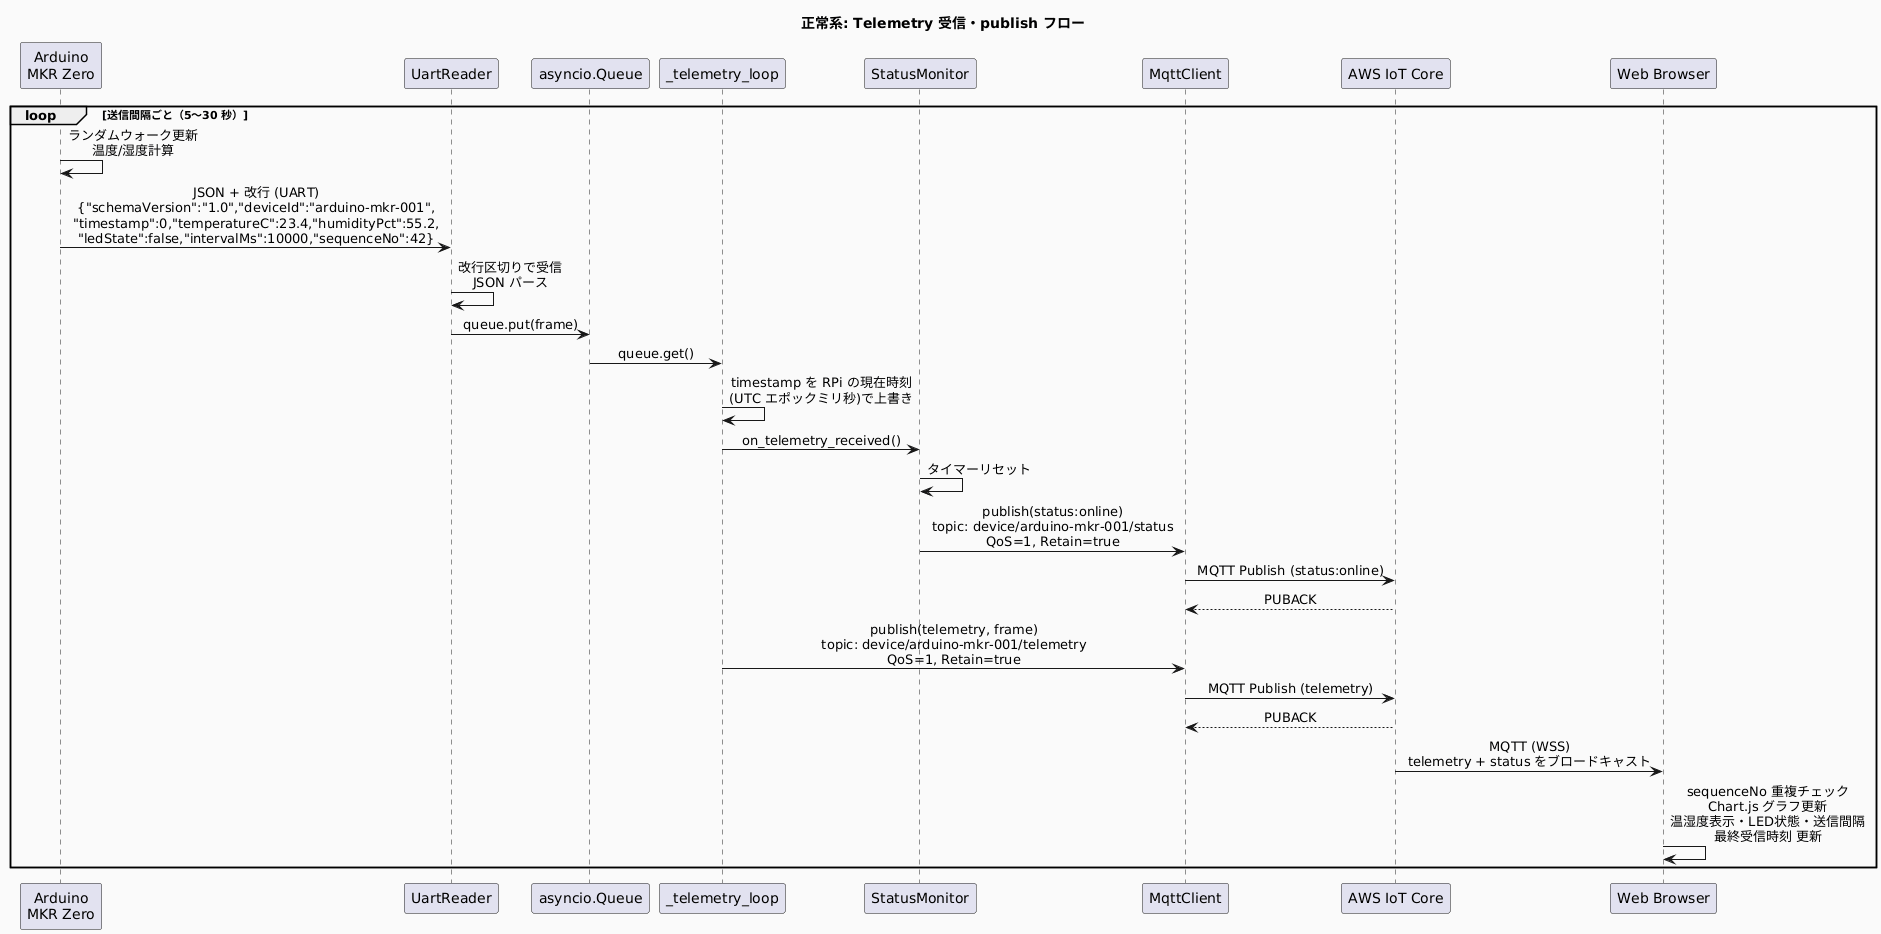

The diagram above was rendered by PlantUML. Its source (embedded in the PNG):
@startuml
title 正常系: Telemetry 受信・publish フロー

skinparam sequenceMessageAlign center
skinparam backgroundColor #FAFAFA

participant "Arduino\nMKR Zero" as ard
participant "UartReader" as uart
participant "asyncio.Queue" as q
participant "_telemetry_loop" as main
participant "StatusMonitor" as mon
participant "MqttClient" as mqtt
participant "AWS IoT Core" as aws
participant "Web Browser" as web

loop 送信間隔ごと（5〜30 秒）
    ard -> ard : ランダムウォーク更新\n温度/湿度計算
    ard -> uart : JSON + 改行 (UART)\n{"schemaVersion":"1.0","deviceId":"arduino-mkr-001",\n"timestamp":0,"temperatureC":23.4,"humidityPct":55.2,\n"ledState":false,"intervalMs":10000,"sequenceNo":42}
    uart -> uart : 改行区切りで受信\nJSON パース
    uart -> q : queue.put(frame)
    q -> main : queue.get()
    main -> main : timestamp を RPi の現在時刻\n(UTC エポックミリ秒)で上書き

    main -> mon : on_telemetry_received()
    mon -> mon : タイマーリセット
    mon -> mqtt : publish(status:online)\ntopic: device/arduino-mkr-001/status\nQoS=1, Retain=true
    mqtt -> aws : MQTT Publish (status:online)
    aws --> mqtt : PUBACK

    main -> mqtt : publish(telemetry, frame)\ntopic: device/arduino-mkr-001/telemetry\nQoS=1, Retain=true
    mqtt -> aws : MQTT Publish (telemetry)
    aws --> mqtt : PUBACK

    aws -> web : MQTT (WSS)\ntelemetry + status をブロードキャスト
    web -> web : sequenceNo 重複チェック\nChart.js グラフ更新\n温湿度表示・LED状態・送信間隔\n最終受信時刻 更新
end
@enduml